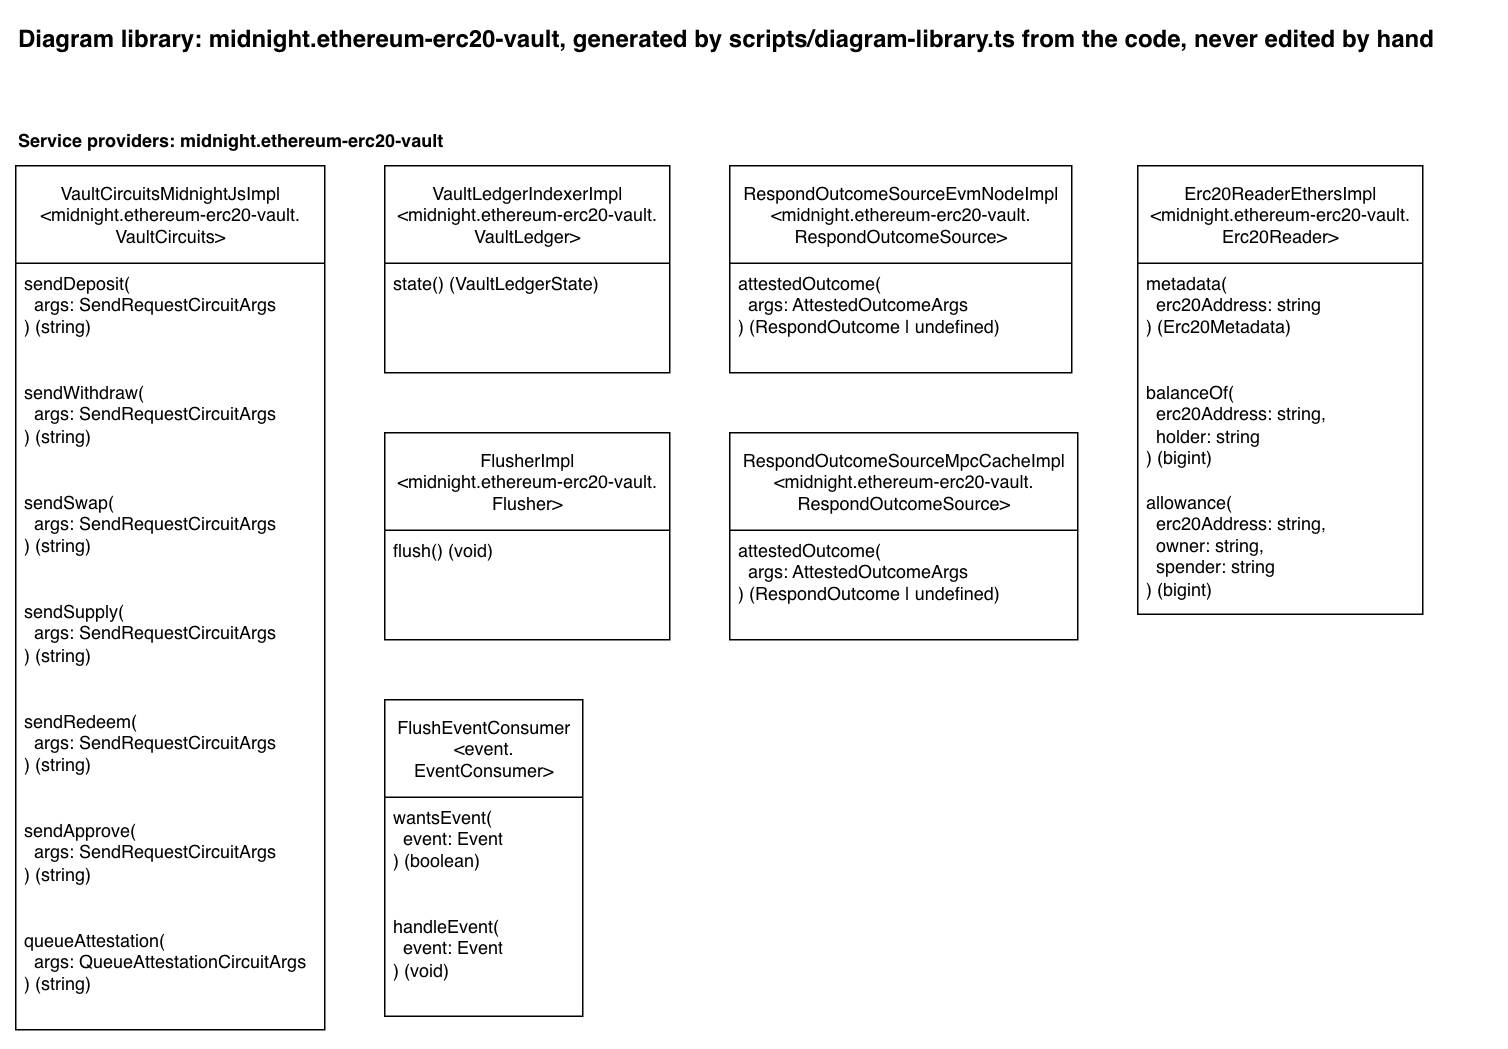

The diagram above was exported from draw.io. Its source (the exported page's mxGraphModel, read from the mxfile embedded in the PNG):
<mxGraphModel dx="1460" dy="705" grid="1" gridSize="10" guides="1" tooltips="1" connect="1" arrows="1" fold="1" page="1" pageScale="1" pageWidth="850" pageHeight="1100" math="0" shadow="0">
  <root>
    <mxCell id="0" />
    <mxCell id="1" parent="0" />
    <mxCell id="library-title" parent="1" style="text;html=1;fontStyle=1;fontSize=16;" value="Diagram library: midnight.ethereum-erc20-vault, generated by scripts/diagram-library.ts from the code, never edited by hand" vertex="1">
      <mxGeometry height="30" width="984" x="40" y="40" as="geometry" />
    </mxCell>
    <mxCell id="heading-providers-midnight-ethereum-erc20-vault" parent="1" style="text;html=1;fontStyle=1;" value="Service providers: midnight.ethereum-erc20-vault" vertex="1">
      <mxGeometry height="20" width="309" x="40" y="110" as="geometry" />
    </mxCell>
    <mxCell id="provider-vault-circuits" parent="1" style="swimlane;fontStyle=0;childLayout=stackLayout;horizontal=1;startSize=65;fillColor=default;horizontalStack=0;resizeParent=1;resizeParentMax=0;resizeLast=0;collapsible=1;marginBottom=0;html=1;fillStyle=solid;" value="VaultCircuitsMidnightJsImpl&lt;br&gt;&amp;lt;midnight.ethereum-erc20-vault.&lt;br&gt;VaultCircuits&amp;gt;" vertex="1">
      <mxGeometry height="576" width="206" x="40" y="140" as="geometry" />
    </mxCell>
    <mxCell id="provider-vault-circuits-send-deposit" parent="provider-vault-circuits" style="text;strokeColor=none;fillColor=none;align=left;verticalAlign=top;spacingLeft=4;spacingRight=4;overflow=hidden;rotatable=0;points=[[0,0.5],[1,0.5]];portConstraint=eastwest;whiteSpace=wrap;html=1;" value="sendDeposit(&lt;br&gt;&amp;nbsp; args: SendRequestCircuitArgs&lt;br&gt;) (string)" vertex="1">
      <mxGeometry height="73" width="206" y="65" as="geometry" />
    </mxCell>
    <mxCell id="provider-vault-circuits-send-withdraw" parent="provider-vault-circuits" style="text;strokeColor=none;fillColor=none;align=left;verticalAlign=top;spacingLeft=4;spacingRight=4;overflow=hidden;rotatable=0;points=[[0,0.5],[1,0.5]];portConstraint=eastwest;whiteSpace=wrap;html=1;" value="sendWithdraw(&lt;br&gt;&amp;nbsp; args: SendRequestCircuitArgs&lt;br&gt;) (string)" vertex="1">
      <mxGeometry height="73" width="206" y="138" as="geometry" />
    </mxCell>
    <mxCell id="provider-vault-circuits-send-swap" parent="provider-vault-circuits" style="text;strokeColor=none;fillColor=none;align=left;verticalAlign=top;spacingLeft=4;spacingRight=4;overflow=hidden;rotatable=0;points=[[0,0.5],[1,0.5]];portConstraint=eastwest;whiteSpace=wrap;html=1;" value="sendSwap(&lt;br&gt;&amp;nbsp; args: SendRequestCircuitArgs&lt;br&gt;) (string)" vertex="1">
      <mxGeometry height="73" width="206" y="211" as="geometry" />
    </mxCell>
    <mxCell id="provider-vault-circuits-send-supply" parent="provider-vault-circuits" style="text;strokeColor=none;fillColor=none;align=left;verticalAlign=top;spacingLeft=4;spacingRight=4;overflow=hidden;rotatable=0;points=[[0,0.5],[1,0.5]];portConstraint=eastwest;whiteSpace=wrap;html=1;" value="sendSupply(&lt;br&gt;&amp;nbsp; args: SendRequestCircuitArgs&lt;br&gt;) (string)" vertex="1">
      <mxGeometry height="73" width="206" y="284" as="geometry" />
    </mxCell>
    <mxCell id="provider-vault-circuits-send-redeem" parent="provider-vault-circuits" style="text;strokeColor=none;fillColor=none;align=left;verticalAlign=top;spacingLeft=4;spacingRight=4;overflow=hidden;rotatable=0;points=[[0,0.5],[1,0.5]];portConstraint=eastwest;whiteSpace=wrap;html=1;" value="sendRedeem(&lt;br&gt;&amp;nbsp; args: SendRequestCircuitArgs&lt;br&gt;) (string)" vertex="1">
      <mxGeometry height="73" width="206" y="357" as="geometry" />
    </mxCell>
    <mxCell id="provider-vault-circuits-send-approve" parent="provider-vault-circuits" style="text;strokeColor=none;fillColor=none;align=left;verticalAlign=top;spacingLeft=4;spacingRight=4;overflow=hidden;rotatable=0;points=[[0,0.5],[1,0.5]];portConstraint=eastwest;whiteSpace=wrap;html=1;" value="sendApprove(&lt;br&gt;&amp;nbsp; args: SendRequestCircuitArgs&lt;br&gt;) (string)" vertex="1">
      <mxGeometry height="73" width="206" y="430" as="geometry" />
    </mxCell>
    <mxCell id="provider-vault-circuits-queue-attestation" parent="provider-vault-circuits" style="text;strokeColor=none;fillColor=none;align=left;verticalAlign=top;spacingLeft=4;spacingRight=4;overflow=hidden;rotatable=0;points=[[0,0.5],[1,0.5]];portConstraint=eastwest;whiteSpace=wrap;html=1;" value="queueAttestation(&lt;br&gt;&amp;nbsp; args: QueueAttestationCircuitArgs&lt;br&gt;) (string)" vertex="1">
      <mxGeometry height="73" width="206" y="503" as="geometry" />
    </mxCell>
    <mxCell id="provider-vault-ledger" parent="1" style="swimlane;fontStyle=0;childLayout=stackLayout;horizontal=1;startSize=65;fillColor=default;horizontalStack=0;resizeParent=1;resizeParentMax=0;resizeLast=0;collapsible=1;marginBottom=0;html=1;fillStyle=solid;" value="VaultLedgerIndexerImpl&lt;br&gt;&amp;lt;midnight.ethereum-erc20-vault.&lt;br&gt;VaultLedger&amp;gt;" vertex="1">
      <mxGeometry height="138" width="190" x="286" y="140" as="geometry" />
    </mxCell>
    <mxCell id="provider-vault-ledger-state" parent="provider-vault-ledger" style="text;strokeColor=none;fillColor=none;align=left;verticalAlign=top;spacingLeft=4;spacingRight=4;overflow=hidden;rotatable=0;points=[[0,0.5],[1,0.5]];portConstraint=eastwest;whiteSpace=wrap;html=1;" value="state() (VaultLedgerState)" vertex="1">
      <mxGeometry height="73" width="190" y="65" as="geometry" />
    </mxCell>
    <mxCell id="provider-flusher" parent="1" style="swimlane;fontStyle=0;childLayout=stackLayout;horizontal=1;startSize=65;fillColor=default;horizontalStack=0;resizeParent=1;resizeParentMax=0;resizeLast=0;collapsible=1;marginBottom=0;html=1;fillStyle=solid;" value="FlusherImpl&lt;br&gt;&amp;lt;midnight.ethereum-erc20-vault.&lt;br&gt;Flusher&amp;gt;" vertex="1">
      <mxGeometry height="138" width="190" x="286" y="318" as="geometry" />
    </mxCell>
    <mxCell id="provider-flusher-flush" parent="provider-flusher" style="text;strokeColor=none;fillColor=none;align=left;verticalAlign=top;spacingLeft=4;spacingRight=4;overflow=hidden;rotatable=0;points=[[0,0.5],[1,0.5]];portConstraint=eastwest;whiteSpace=wrap;html=1;" value="flush() (void)" vertex="1">
      <mxGeometry height="73" width="190" y="65" as="geometry" />
    </mxCell>
    <mxCell id="provider-event-consumer-flush" parent="1" style="swimlane;fontStyle=0;childLayout=stackLayout;horizontal=1;startSize=65;fillColor=default;horizontalStack=0;resizeParent=1;resizeParentMax=0;resizeLast=0;collapsible=1;marginBottom=0;html=1;fillStyle=solid;" value="FlushEventConsumer&lt;br&gt;&amp;lt;event.&lt;br&gt;EventConsumer&amp;gt;" vertex="1">
      <mxGeometry height="211" width="132" x="286" y="496" as="geometry" />
    </mxCell>
    <mxCell id="provider-event-consumer-flush-wants-event" parent="provider-event-consumer-flush" style="text;strokeColor=none;fillColor=none;align=left;verticalAlign=top;spacingLeft=4;spacingRight=4;overflow=hidden;rotatable=0;points=[[0,0.5],[1,0.5]];portConstraint=eastwest;whiteSpace=wrap;html=1;" value="wantsEvent(&lt;br&gt;&amp;nbsp; event: Event&lt;br&gt;) (boolean)" vertex="1">
      <mxGeometry height="73" width="132" y="65" as="geometry" />
    </mxCell>
    <mxCell id="provider-event-consumer-flush-handle-event" parent="provider-event-consumer-flush" style="text;strokeColor=none;fillColor=none;align=left;verticalAlign=top;spacingLeft=4;spacingRight=4;overflow=hidden;rotatable=0;points=[[0,0.5],[1,0.5]];portConstraint=eastwest;whiteSpace=wrap;html=1;" value="handleEvent(&lt;br&gt;&amp;nbsp; event: Event&lt;br&gt;) (void)" vertex="1">
      <mxGeometry height="73" width="132" y="138" as="geometry" />
    </mxCell>
    <mxCell id="provider-respond-outcome-source-evm-node" parent="1" style="swimlane;fontStyle=0;childLayout=stackLayout;horizontal=1;startSize=65;fillColor=default;horizontalStack=0;resizeParent=1;resizeParentMax=0;resizeLast=0;collapsible=1;marginBottom=0;html=1;fillStyle=solid;" value="RespondOutcomeSourceEvmNodeImpl&lt;br&gt;&amp;lt;midnight.ethereum-erc20-vault.&lt;br&gt;RespondOutcomeSource&amp;gt;" vertex="1">
      <mxGeometry height="138" width="228" x="516" y="140" as="geometry" />
    </mxCell>
    <mxCell id="provider-respond-outcome-source-evm-node-attested-outcome" parent="provider-respond-outcome-source-evm-node" style="text;strokeColor=none;fillColor=none;align=left;verticalAlign=top;spacingLeft=4;spacingRight=4;overflow=hidden;rotatable=0;points=[[0,0.5],[1,0.5]];portConstraint=eastwest;whiteSpace=wrap;html=1;" value="attestedOutcome(&lt;br&gt;&amp;nbsp; args: AttestedOutcomeArgs&lt;br&gt;) (RespondOutcome | undefined)" vertex="1">
      <mxGeometry height="73" width="228" y="65" as="geometry" />
    </mxCell>
    <mxCell id="provider-respond-outcome-source-mpc-cache" parent="1" style="swimlane;fontStyle=0;childLayout=stackLayout;horizontal=1;startSize=65;fillColor=default;horizontalStack=0;resizeParent=1;resizeParentMax=0;resizeLast=0;collapsible=1;marginBottom=0;html=1;fillStyle=solid;" value="RespondOutcomeSourceMpcCacheImpl&lt;br&gt;&amp;lt;midnight.ethereum-erc20-vault.&lt;br&gt;RespondOutcomeSource&amp;gt;" vertex="1">
      <mxGeometry height="138" width="232" x="516" y="318" as="geometry" />
    </mxCell>
    <mxCell id="provider-respond-outcome-source-mpc-cache-attested-outcome" parent="provider-respond-outcome-source-mpc-cache" style="text;strokeColor=none;fillColor=none;align=left;verticalAlign=top;spacingLeft=4;spacingRight=4;overflow=hidden;rotatable=0;points=[[0,0.5],[1,0.5]];portConstraint=eastwest;whiteSpace=wrap;html=1;" value="attestedOutcome(&lt;br&gt;&amp;nbsp; args: AttestedOutcomeArgs&lt;br&gt;) (RespondOutcome | undefined)" vertex="1">
      <mxGeometry height="73" width="232" y="65" as="geometry" />
    </mxCell>
    <mxCell id="provider-erc20-reader" parent="1" style="swimlane;fontStyle=0;childLayout=stackLayout;horizontal=1;startSize=65;fillColor=default;horizontalStack=0;resizeParent=1;resizeParentMax=0;resizeLast=0;collapsible=1;marginBottom=0;html=1;fillStyle=solid;" value="Erc20ReaderEthersImpl&lt;br&gt;&amp;lt;midnight.ethereum-erc20-vault.&lt;br&gt;Erc20Reader&amp;gt;" vertex="1">
      <mxGeometry height="299" width="190" x="788" y="140" as="geometry" />
    </mxCell>
    <mxCell id="provider-erc20-reader-metadata" parent="provider-erc20-reader" style="text;strokeColor=none;fillColor=none;align=left;verticalAlign=top;spacingLeft=4;spacingRight=4;overflow=hidden;rotatable=0;points=[[0,0.5],[1,0.5]];portConstraint=eastwest;whiteSpace=wrap;html=1;" value="metadata(&lt;br&gt;&amp;nbsp; erc20Address: string&lt;br&gt;) (Erc20Metadata)" vertex="1">
      <mxGeometry height="73" width="190" y="65" as="geometry" />
    </mxCell>
    <mxCell id="provider-erc20-reader-balance-of" parent="provider-erc20-reader" style="text;strokeColor=none;fillColor=none;align=left;verticalAlign=top;spacingLeft=4;spacingRight=4;overflow=hidden;rotatable=0;points=[[0,0.5],[1,0.5]];portConstraint=eastwest;whiteSpace=wrap;html=1;" value="balanceOf(&lt;br&gt;&amp;nbsp; erc20Address: string,&lt;br&gt;&amp;nbsp; holder: string&lt;br&gt;) (bigint)" vertex="1">
      <mxGeometry height="73" width="190" y="138" as="geometry" />
    </mxCell>
    <mxCell id="provider-erc20-reader-allowance" parent="provider-erc20-reader" style="text;strokeColor=none;fillColor=none;align=left;verticalAlign=top;spacingLeft=4;spacingRight=4;overflow=hidden;rotatable=0;points=[[0,0.5],[1,0.5]];portConstraint=eastwest;whiteSpace=wrap;html=1;" value="allowance(&lt;br&gt;&amp;nbsp; erc20Address: string,&lt;br&gt;&amp;nbsp; owner: string,&lt;br&gt;&amp;nbsp; spender: string&lt;br&gt;) (bigint)" vertex="1">
      <mxGeometry height="88" width="190" y="211" as="geometry" />
    </mxCell>
  </root>
</mxGraphModel>